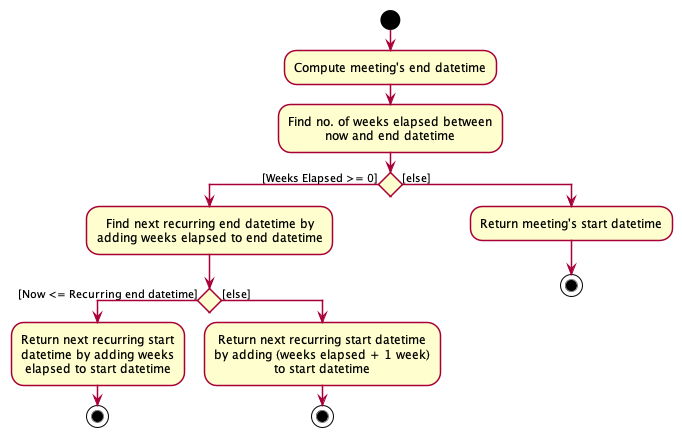

The diagram above was rendered by PlantUML. Its source (embedded in the PNG):
@startuml
!include ../style.puml
start
:Compute meeting's end datetime;
:Find no. of weeks elapsed between
now and end datetime;
if () then ([Weeks Elapsed >= 0])
:Find next recurring end datetime by
adding weeks elapsed to end datetime;
if () then ([Now <= Recurring end datetime])
:Return next recurring start
datetime by adding weeks
elapsed to start datetime;
stop
else ([else])
:Return next recurring start datetime
by adding (weeks elapsed + 1 week)
to start datetime;
stop
endif
else ([else])
:Return meeting's start datetime;
stop
endif
@enduml